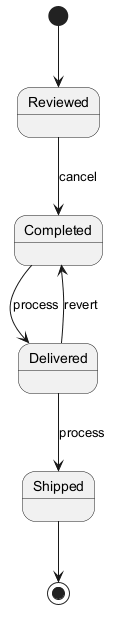

The diagram above was rendered by PlantUML. Its source (embedded in the PNG):
@startuml
skinparam backgroundColor #FFFFFF
skinparam classBackgroundColor #E8F4FA
skinparam classBorderColor #2C7DA0
[*] --> Reviewed
Reviewed --> Completed : cancel
Completed --> Delivered : process
Delivered --> Shipped : process
Delivered --> Completed : revert
Shipped --> [*]
@enduml